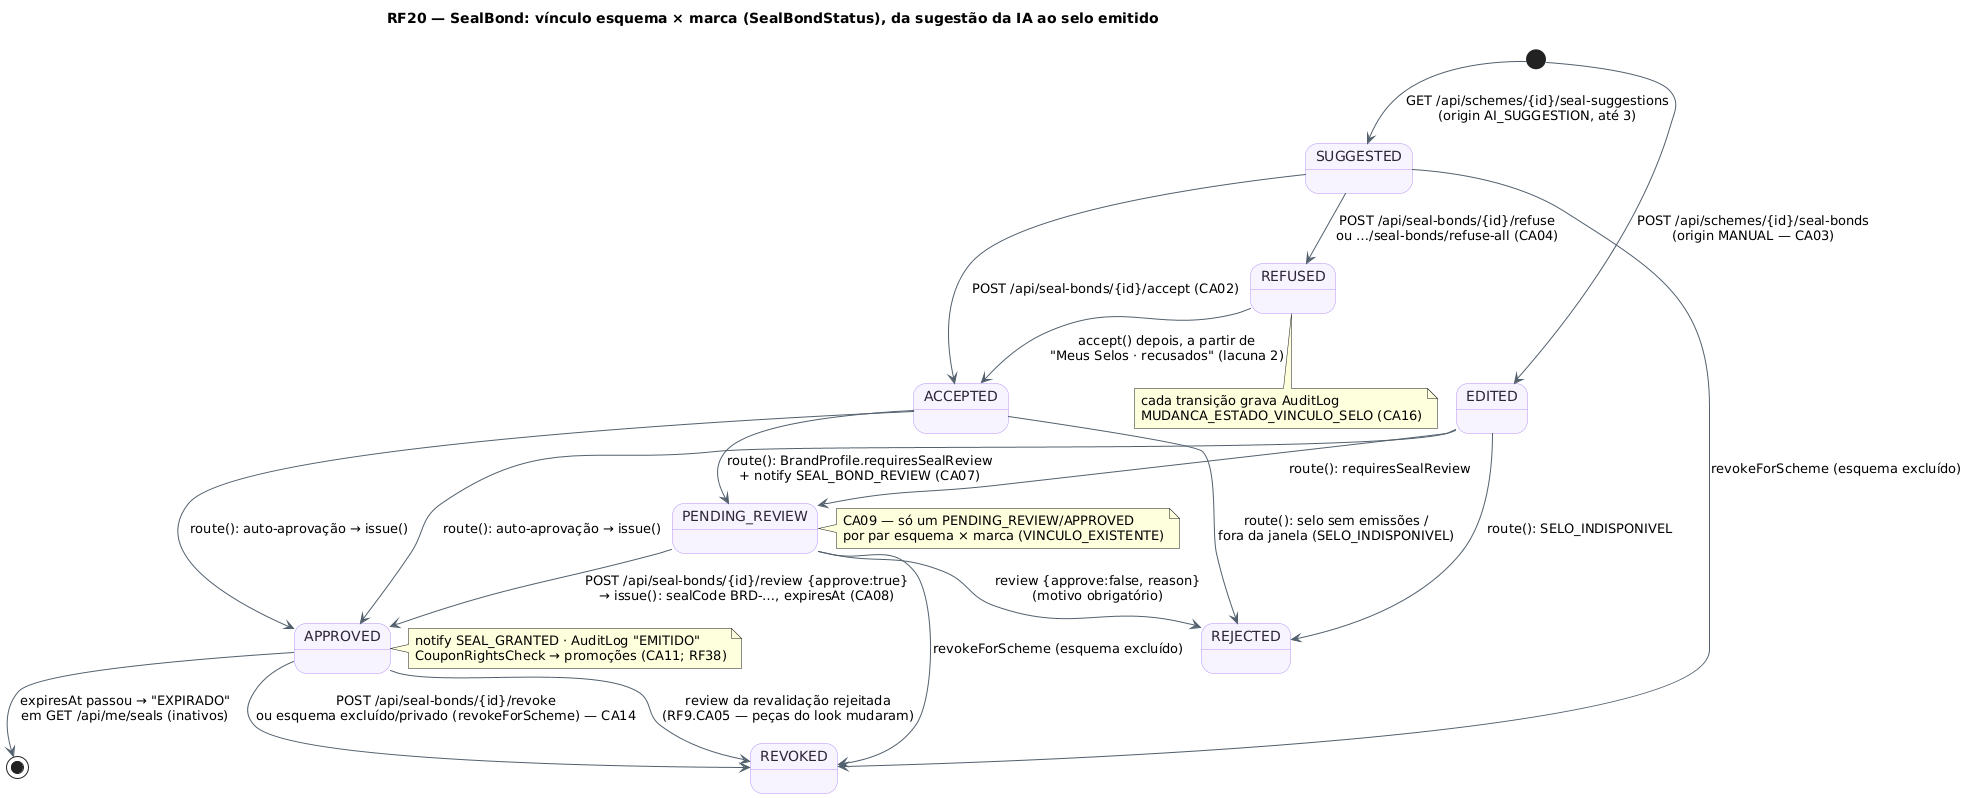

The diagram above was rendered by PlantUML. Its source (embedded in the PNG):
@startuml RF20_MaquinaDeEstados_Vinculo
!pragma layout smetana
title RF20 — SealBond: vínculo esquema × marca (SealBondStatus), da sugestão da IA ao selo emitido
skinparam backgroundColor #FFFFFF
skinparam state {
  BackgroundColor #F8F4FF
  BorderColor #B695F5
  FontColor #2D2438
  ArrowColor #52606D
}
[*] --> Sugerido : GET /api/schemes/{id}/seal-suggestions\n(origin AI_SUGGESTION, até 3)
[*] --> Editado : POST /api/schemes/{id}/seal-bonds\n(origin MANUAL — CA03)
state "SUGGESTED" as Sugerido
state "ACCEPTED" as Aceito
state "EDITED" as Editado
state "REFUSED" as Recusado
state "PENDING_REVIEW" as EmRevisao
state "APPROVED" as Aprovado
state "REJECTED" as Rejeitado
state "REVOKED" as Revogado
Sugerido --> Aceito : POST /api/seal-bonds/{id}/accept (CA02)
Sugerido --> Recusado : POST /api/seal-bonds/{id}/refuse\nou …/seal-bonds/refuse-all (CA04)
Recusado --> Aceito : accept() depois, a partir de\n"Meus Selos · recusados" (lacuna 2)
Aceito --> EmRevisao : route(): BrandProfile.requiresSealReview\n+ notify SEAL_BOND_REVIEW (CA07)
Editado --> EmRevisao : route(): requiresSealReview
Aceito --> Aprovado : route(): auto-aprovação → issue()
Editado --> Aprovado : route(): auto-aprovação → issue()
Aceito --> Rejeitado : route(): selo sem emissões /\nfora da janela (SELO_INDISPONIVEL)
Editado --> Rejeitado : route(): SELO_INDISPONIVEL
EmRevisao --> Aprovado : POST /api/seal-bonds/{id}/review {approve:true}\n→ issue(): sealCode BRD-…, expiresAt (CA08)
EmRevisao --> Rejeitado : review {approve:false, reason}\n(motivo obrigatório)
Aprovado --> Revogado : POST /api/seal-bonds/{id}/revoke\nou esquema excluído/privado (revokeForScheme) — CA14
Aprovado --> Revogado : review da revalidação rejeitada\n(RF9.CA05 — peças do look mudaram)
Sugerido --> Revogado : revokeForScheme (esquema excluído)
EmRevisao --> Revogado : revokeForScheme (esquema excluído)
Aprovado --> [*] : expiresAt passou → "EXPIRADO"\nem GET /api/me/seals (inativos)
note right of Aprovado : notify SEAL_GRANTED · AuditLog "EMITIDO"\nCouponRightsCheck → promoções (CA11; RF38)
note right of EmRevisao : CA09 — só um PENDING_REVIEW/APPROVED\npor par esquema × marca (VINCULO_EXISTENTE)
note bottom of Recusado : cada transição grava AuditLog\nMUDANCA_ESTADO_VINCULO_SELO (CA16)
@enduml